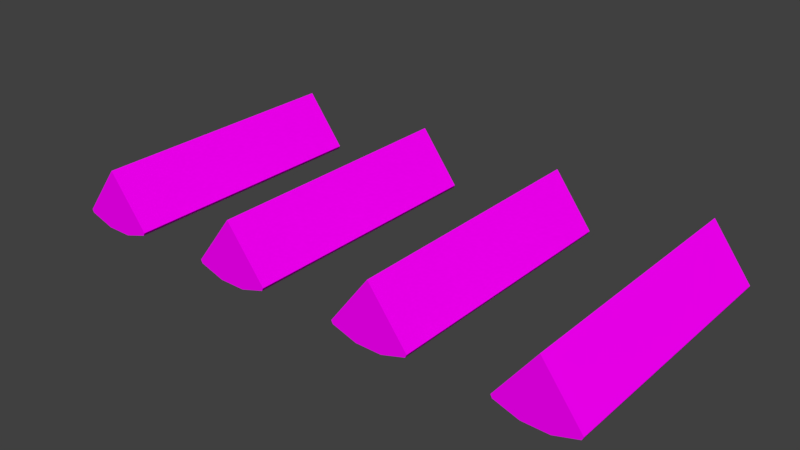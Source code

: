 # Source: BL_Firewood.blend  (saved by Blender 2.79.0; exported with 4.5.12 LTS)
import bpy
from mathutils import Matrix  # noqa: F401  (used for matrix-valued properties, if any)

bpy.ops.wm.read_factory_settings(use_empty=True)
scene = bpy.context.scene
scene.name = 'Scene'

# ---- collections
col_collection_1 = bpy.data.collections.new('Collection 1'); scene.collection.children.link(col_collection_1)

# ---- images (referenced by path relative to the original .blend; pixels are not part of the script)
import os
ASSET_DIR = os.environ.get("B2B_ASSET_DIR", "")  # directory of the original .blend (textures are referenced by path, not embedded)
HERE = os.path.dirname(os.path.abspath(__file__))  # packed textures are extracted next to this script under _unpacked/

def load_image(name, relpath, width, height, colorspace="sRGB"):
    """Load a texture the original file referenced (path relative to the .blend, or extracted next to this script)."""
    p = next((c for c in (os.path.join(HERE, relpath), os.path.join(ASSET_DIR, relpath)) if relpath and os.path.exists(c)), "")
    if p:
        img = bpy.data.images.load(p, check_existing=True)
        img.name = name
    else:  # same state as the original file: an image datablock whose file is absent (Cycles renders it pink)
        img = bpy.data.images.new(name, width, height)
        img.source = "FILE"
        img.filepath = "//" + (relpath or name)
    img.colorspace_settings.name = colorspace
    return img
img_tx_firewood_png_001 = load_image('TX_Firewood.png.001', 'TX_Firewood.png', 1024, 1024, 'sRGB')

# ---- materials (node trees are filled in below, after node groups)
mat_mt_firewood_d = bpy.data.materials.new('MT_Firewood_D')
mat_mt_firewood_d.alpha_threshold = 0.0
mat_mt_firewood_d.roughness = 0.5
mat_mt_firewood_b = bpy.data.materials.new('MT_Firewood_B')
mat_mt_firewood_b.alpha_threshold = 0.0
mat_mt_firewood_b.roughness = 0.5
mat_mt_firewood_a = bpy.data.materials.new('MT_Firewood_A')
mat_mt_firewood_a.alpha_threshold = 0.0
mat_mt_firewood_a.roughness = 0.5
mat_mt_firewood_c = bpy.data.materials.new('MT_Firewood_C')
mat_mt_firewood_c.alpha_threshold = 0.0
mat_mt_firewood_c.roughness = 0.5

# ---- node groups
ng_auto_smooth = bpy.data.node_groups.new('Auto Smooth', 'GeometryNodeTree')
_s = ng_auto_smooth.interface.new_socket(name='Geometry', in_out='OUTPUT', socket_type='NodeSocketGeometry')
_s = ng_auto_smooth.interface.new_socket(name='Geometry', in_out='INPUT', socket_type='NodeSocketGeometry')
_s = ng_auto_smooth.interface.new_socket(name='Angle', in_out='INPUT', socket_type='NodeSocketFloat')
_s.subtype = 'ANGLE'
_s.min_value = 0.0
_s.max_value = 3.142
ng_auto_smooth.is_modifier = True
_N = ng_auto_smooth.nodes; _L = ng_auto_smooth.links
n0 = _N.new('NodeGroupOutput'); n0.name = 'Group Output'; n0.location = (480, -100)
n1 = _N.new('NodeGroupInput'); n1.name = 'Group Input'; n1.location = (-420, -300)
n2 = _N.new('NodeGroupInput'); n2.name = 'Group Input.001'; n2.location = (-60, -100)
n3 = _N.new('GeometryNodeSetShadeSmooth'); n3.name = 'Set Shade Smooth'; n3.location = (120, -100)
n3.domain = 'EDGE'
n4 = _N.new('GeometryNodeSetShadeSmooth'); n4.name = 'Set Shade Smooth.001'; n4.location = (300, -100)
n5 = _N.new('GeometryNodeInputMeshEdgeAngle'); n5.name = 'Edge Angle'; n5.location = (-420, -220)
n6 = _N.new('GeometryNodeInputEdgeSmooth'); n6.name = 'Is Edge Smooth'; n6.location = (-60, -160)
n7 = _N.new('GeometryNodeInputShadeSmooth'); n7.name = 'Is Face Smooth'; n7.location = (-240, -340)
n8 = _N.new('FunctionNodeBooleanMath'); n8.name = 'Boolean Math'; n8.location = (-60, -220)
n9 = _N.new('FunctionNodeCompare'); n9.name = 'Compare'; n9.location = (-240, -180)
n9.operation = 'LESS_EQUAL'
_L.new(n5.outputs[0], n9.inputs[0])
_L.new(n4.outputs[0], n0.inputs[0])
_L.new(n1.outputs[1], n9.inputs[1])
_L.new(n9.outputs[0], n8.inputs[0])
_L.new(n7.outputs[0], n8.inputs[1])
_L.new(n2.outputs[0], n3.inputs[0])
_L.new(n6.outputs[0], n3.inputs[1])
_L.new(n3.outputs[0], n4.inputs[0])
_L.new(n8.outputs[0], n3.inputs[2])
n0.is_active_output = True

# ---- material node trees
mat_mt_firewood_d.use_nodes = True; mat_mt_firewood_d.node_tree.nodes.clear()
_N = mat_mt_firewood_d.node_tree.nodes; _L = mat_mt_firewood_d.node_tree.links
n0 = _N.new('ShaderNodeOutputMaterial'); n0.name = 'Material Output'; n0.location = (300, 300)
n1 = _N.new('ShaderNodeBsdfDiffuse'); n1.name = 'Diffuse BSDF'; n1.location = (10, 300)
n2 = _N.new('ShaderNodeTexImage'); n2.name = 'Image Texture'; n2.location = (-220, 300)
n2.width = 140
n2.image = img_tx_firewood_png_001
_L.new(n1.outputs[0], n0.inputs[0])
_L.new(n2.outputs[0], n1.inputs[0])
n0.is_active_output = True
mat_mt_firewood_b.use_nodes = True; mat_mt_firewood_b.node_tree.nodes.clear()
_N = mat_mt_firewood_b.node_tree.nodes; _L = mat_mt_firewood_b.node_tree.links
n0 = _N.new('ShaderNodeOutputMaterial'); n0.name = 'Material Output'; n0.location = (300, 300)
n1 = _N.new('ShaderNodeBsdfDiffuse'); n1.name = 'Diffuse BSDF'; n1.location = (10, 300)
n2 = _N.new('ShaderNodeTexImage'); n2.name = 'Image Texture'; n2.location = (-180, 300)
n2.width = 140
n2.image = img_tx_firewood_png_001
_L.new(n1.outputs[0], n0.inputs[0])
_L.new(n2.outputs[0], n1.inputs[0])
n0.is_active_output = True
mat_mt_firewood_a.use_nodes = True; mat_mt_firewood_a.node_tree.nodes.clear()
_N = mat_mt_firewood_a.node_tree.nodes; _L = mat_mt_firewood_a.node_tree.links
n0 = _N.new('ShaderNodeOutputMaterial'); n0.name = 'Material Output'; n0.location = (300, 300)
n1 = _N.new('ShaderNodeBsdfDiffuse'); n1.name = 'Diffuse BSDF'; n1.location = (10, 300)
n2 = _N.new('ShaderNodeTexImage'); n2.name = 'Image Texture'; n2.location = (-260, 260)
n2.width = 140
n2.image = img_tx_firewood_png_001
_L.new(n1.outputs[0], n0.inputs[0])
_L.new(n2.outputs[0], n1.inputs[0])
n0.is_active_output = True
mat_mt_firewood_c.use_nodes = True; mat_mt_firewood_c.node_tree.nodes.clear()
_N = mat_mt_firewood_c.node_tree.nodes; _L = mat_mt_firewood_c.node_tree.links
n0 = _N.new('ShaderNodeOutputMaterial'); n0.name = 'Material Output'; n0.location = (300, 300)
n1 = _N.new('ShaderNodeBsdfDiffuse'); n1.name = 'Diffuse BSDF'; n1.location = (10, 300)
n2 = _N.new('ShaderNodeTexImage'); n2.name = 'Image Texture'; n2.location = (-200, 280)
n2.width = 140
n2.image = img_tx_firewood_png_001
_L.new(n1.outputs[0], n0.inputs[0])
_L.new(n2.outputs[0], n1.inputs[0])
n0.is_active_output = True

# ---- world
world_world = bpy.data.worlds.new('World'); scene.world = world_world
world_world.color = (0.05088, 0.05088, 0.05088)
world_world.use_sun_shadow = False
world_world.sun_shadow_jitter_overblur = 0.0
world_world.cycles.sampling_method = 'MANUAL'

# ---- meshes
me_ms_firewood_d = bpy.data.meshes.new('MS_Firewood_D')
me_ms_firewood_d.from_pydata([(1.192e-07, 0.17, 0.08), (-5.96e-08, -0.17, 0.08), (-0.01667, -0.17, 2.794e-09), (0.01667, -0.17, -4.657e-09), (0.01667, 0.17, -4.657e-09), (-0.01667, 0.17, 6.519e-09), (-0.048, 0.17, 0.01), (-0.05, 0.17, 0.014), (-0.05, -0.17, 0.014), (-0.048, -0.17, 0.01), (0.05, 0.17, 0.014), (0.048, 0.17, 0.01), (0.048, -0.17, 0.01), (0.05, -0.17, 0.014)], [], [(2, 9, 6, 5), (12, 3, 4, 11), (0, 10, 11, 4), (12, 13, 1, 3), (1, 8, 9, 2), (1, 13, 10, 0), (3, 2, 5, 4), (0, 4, 5), (0, 7, 8, 1), (3, 1, 2), (6, 9, 8, 7), (12, 11, 10, 13), (6, 7, 0, 5)])
me_ms_firewood_d.polygons.foreach_set('use_smooth', [True] * 13)
_uv = me_ms_firewood_d.uv_layers.new(name='UV_Firewood_D')
_uv.uv.foreach_set('vector', [0.5, 0.3125, 0.5239, 0.3125, 0.5239, 0.625, 0.5, 0.625, 0.4448, 0.3125, 0.4688, 0.3125, 0.4688, 0.625, 0.4448, 0.625, 0.5625, 0.2812, 0.625, 0.2041, 0.6221, 0.1997, 0.5825, 0.1875, 0.6221, 0.1997, 0.625, 0.2041, 0.5625, 0.2812, 0.5825, 0.1875, 0.5625, 0.2812, 0.5, 0.2041, 0.5029, 0.1997, 0.5425, 0.1875, 0.3438, 0.3125, 0.4375, 0.3125, 0.4375, 0.625, 0.3438, 0.625, 0.4688, 0.3125, 0.5, 0.3125, 0.5, 0.625, 0.4688, 0.625, 0.5625, 0.2812, 0.5825, 0.1875, 0.5425, 0.1875, 0.625, 0.625, 0.5312, 0.625, 0.5312, 0.3125, 0.625, 0.3125, 0.5825, 0.1875, 0.5625, 0.2812, 0.5425, 0.1875, 0.5239, 0.625, 0.5239, 0.3125, 0.5312, 0.3125, 0.5312, 0.625, 0.4448, 0.3125, 0.4448, 0.625, 0.4375, 0.625, 0.4375, 0.3125, 0.5029, 0.1997, 0.5, 0.2041, 0.5625, 0.2812, 0.5425, 0.1875])
me_ms_firewood_d.materials.append(mat_mt_firewood_d)
me_ms_firewood_d.use_remesh_preserve_volume = False
me_ms_firewood_d.use_remesh_preserve_attributes = False
me_ms_firewood_d.use_mirror_vertex_groups = False
me_ms_firewood_d.update()
me_ms_firewood_b = bpy.data.meshes.new('MS_Firewood_B')
me_ms_firewood_b.from_pydata([(1.192e-07, 0.17, 0.08), (-5.96e-08, -0.17, 0.08), (-0.01667, -0.17, 2.794e-09), (0.01667, -0.17, -4.657e-09), (0.01667, 0.17, -4.657e-09), (-0.01667, 0.17, 6.519e-09), (-0.048, 0.17, 0.01), (-0.05, 0.17, 0.014), (-0.05, -0.17, 0.014), (-0.048, -0.17, 0.01), (0.05, 0.17, 0.014), (0.048, 0.17, 0.01), (0.048, -0.17, 0.01), (0.05, -0.17, 0.014)], [], [(2, 9, 6, 5), (12, 3, 4, 11), (0, 10, 11, 4), (12, 13, 1, 3), (1, 8, 9, 2), (1, 13, 10, 0), (3, 2, 5, 4), (0, 4, 5), (0, 7, 8, 1), (3, 1, 2), (6, 9, 8, 7), (12, 11, 10, 13), (6, 7, 0, 5)])
me_ms_firewood_b.polygons.foreach_set('use_smooth', [True] * 13)
_uv = me_ms_firewood_b.uv_layers.new(name='UV_Firewood_B')
_uv.uv.foreach_set('vector', [0.5, 0.6562, 0.5239, 0.6562, 0.5239, 0.9688, 0.5, 0.9688, 0.4448, 0.6562, 0.4688, 0.6562, 0.4688, 0.9688, 0.4448, 0.9688, 0.25, 0.2812, 0.3125, 0.2041, 0.3096, 0.1997, 0.27, 0.1875, 0.3096, 0.1997, 0.3125, 0.2041, 0.25, 0.2812, 0.27, 0.1875, 0.25, 0.2812, 0.1875, 0.2041, 0.1904, 0.1997, 0.23, 0.1875, 0.3438, 0.6562, 0.4375, 0.6562, 0.4375, 0.9688, 0.3438, 0.9688, 0.4688, 0.6562, 0.5, 0.6562, 0.5, 0.9688, 0.4688, 0.9688, 0.25, 0.2812, 0.27, 0.1875, 0.23, 0.1875, 0.625, 0.9688, 0.5312, 0.9688, 0.5312, 0.6562, 0.625, 0.6562, 0.27, 0.1875, 0.25, 0.2812, 0.23, 0.1875, 0.5239, 0.9688, 0.5239, 0.6562, 0.5312, 0.6562, 0.5312, 0.9688, 0.4448, 0.6562, 0.4448, 0.9688, 0.4375, 0.9688, 0.4375, 0.6562, 0.1904, 0.1997, 0.1875, 0.2041, 0.25, 0.2812, 0.23, 0.1875])
me_ms_firewood_b.materials.append(mat_mt_firewood_b)
me_ms_firewood_b.use_remesh_preserve_volume = False
me_ms_firewood_b.use_remesh_preserve_attributes = False
me_ms_firewood_b.use_mirror_vertex_groups = False
me_ms_firewood_b.update()
me_ms_firewood_a = bpy.data.meshes.new('MS_Firewood_A')
me_ms_firewood_a.from_pydata([(1.192e-07, 0.17, 0.08), (-5.96e-08, -0.17, 0.08), (-0.01667, -0.17, 2.794e-09), (0.01667, -0.17, -4.657e-09), (0.01667, 0.17, -4.657e-09), (-0.01667, 0.17, 6.519e-09), (-0.048, 0.17, 0.01), (-0.05, 0.17, 0.014), (-0.05, -0.17, 0.014), (-0.048, -0.17, 0.01), (0.05, 0.17, 0.014), (0.048, 0.17, 0.01), (0.048, -0.17, 0.01), (0.05, -0.17, 0.014)], [], [(2, 9, 6, 5), (12, 3, 4, 11), (0, 10, 11, 4), (12, 13, 1, 3), (1, 8, 9, 2), (1, 13, 10, 0), (3, 2, 5, 4), (0, 4, 5), (0, 7, 8, 1), (3, 1, 2), (6, 9, 8, 7), (12, 11, 10, 13), (6, 7, 0, 5)])
me_ms_firewood_a.polygons.foreach_set('use_smooth', [True] * 13)
_uv = me_ms_firewood_a.uv_layers.new(name='UV_Firewood_A')
_uv.uv.foreach_set('vector', [0.1875, 0.6562, 0.2114, 0.6562, 0.2114, 0.9688, 0.1875, 0.9688, 0.1323, 0.6562, 0.1562, 0.6562, 0.1562, 0.9688, 0.1323, 0.9688, 0.09375, 0.2812, 0.1562, 0.2041, 0.1533, 0.1997, 0.1138, 0.1875, 0.1533, 0.1997, 0.1562, 0.2041, 0.09375, 0.2812, 0.1138, 0.1875, 0.09375, 0.2812, 0.03125, 0.2041, 0.03418, 0.1997, 0.07373, 0.1875, 0.03125, 0.6562, 0.125, 0.6562, 0.125, 0.9688, 0.03125, 0.9688, 0.1562, 0.6562, 0.1875, 0.6562, 0.1875, 0.9688, 0.1562, 0.9688, 0.09375, 0.2812, 0.1138, 0.1875, 0.07373, 0.1875, 0.3125, 0.9688, 0.2188, 0.9688, 0.2188, 0.6562, 0.3125, 0.6562, 0.1138, 0.1875, 0.09375, 0.2812, 0.07373, 0.1875, 0.2114, 0.9688, 0.2114, 0.6562, 0.2188, 0.6562, 0.2188, 0.9688, 0.1323, 0.6562, 0.1323, 0.9688, 0.125, 0.9688, 0.125, 0.6562, 0.03418, 0.1997, 0.03125, 0.2041, 0.09375, 0.2812, 0.07373, 0.1875])
me_ms_firewood_a.materials.append(mat_mt_firewood_a)
me_ms_firewood_a.use_remesh_preserve_volume = False
me_ms_firewood_a.use_remesh_preserve_attributes = False
me_ms_firewood_a.use_mirror_vertex_groups = False
me_ms_firewood_a.update()
me_ms_firewood_c = bpy.data.meshes.new('MS_Firewood_C')
me_ms_firewood_c.from_pydata([(1.192e-07, 0.17, 0.08), (-5.96e-08, -0.17, 0.08), (-0.01667, -0.17, 2.794e-09), (0.01667, -0.17, -4.657e-09), (0.01667, 0.17, -4.657e-09), (-0.01667, 0.17, 6.519e-09), (-0.048, 0.17, 0.01), (-0.05, 0.17, 0.014), (-0.05, -0.17, 0.014), (-0.048, -0.17, 0.01), (0.05, 0.17, 0.014), (0.048, 0.17, 0.01), (0.048, -0.17, 0.01), (0.05, -0.17, 0.014)], [], [(2, 9, 6, 5), (12, 3, 4, 11), (0, 10, 11, 4), (12, 13, 1, 3), (1, 8, 9, 2), (1, 13, 10, 0), (3, 2, 5, 4), (0, 4, 5), (0, 7, 8, 1), (3, 1, 2), (6, 9, 8, 7), (12, 11, 10, 13), (6, 7, 0, 5)])
me_ms_firewood_c.polygons.foreach_set('use_smooth', [True] * 13)
_uv = me_ms_firewood_c.uv_layers.new(name='UV_Firewood_C')
_uv.uv.foreach_set('vector', [0.1875, 0.3125, 0.2114, 0.3125, 0.2114, 0.625, 0.1875, 0.625, 0.1323, 0.3125, 0.1562, 0.3125, 0.1562, 0.625, 0.1323, 0.625, 0.4062, 0.2812, 0.4688, 0.2041, 0.4658, 0.1997, 0.4263, 0.1875, 0.4658, 0.1997, 0.4688, 0.2041, 0.4062, 0.2812, 0.4263, 0.1875, 0.4062, 0.2812, 0.3438, 0.2041, 0.3467, 0.1997, 0.3862, 0.1875, 0.03125, 0.3125, 0.125, 0.3125, 0.125, 0.625, 0.03125, 0.625, 0.1562, 0.3125, 0.1875, 0.3125, 0.1875, 0.625, 0.1562, 0.625, 0.4062, 0.2812, 0.4263, 0.1875, 0.3862, 0.1875, 0.3125, 0.625, 0.2188, 0.625, 0.2188, 0.3125, 0.3125, 0.3125, 0.4263, 0.1875, 0.4062, 0.2812, 0.3862, 0.1875, 0.2114, 0.625, 0.2114, 0.3125, 0.2188, 0.3125, 0.2188, 0.625, 0.1323, 0.3125, 0.1323, 0.625, 0.125, 0.625, 0.125, 0.3125, 0.3467, 0.1997, 0.3438, 0.2041, 0.4062, 0.2812, 0.3862, 0.1875])
me_ms_firewood_c.materials.append(mat_mt_firewood_c)
me_ms_firewood_c.use_remesh_preserve_volume = False
me_ms_firewood_c.use_remesh_preserve_attributes = False
me_ms_firewood_c.use_mirror_vertex_groups = False
me_ms_firewood_c.update()

# ---- objects
ob_ms_firewood_d = bpy.data.objects.new('MS_Firewood_D', me_ms_firewood_d)
ob_ms_firewood_b = bpy.data.objects.new('MS_Firewood_B', me_ms_firewood_b)
ob_ms_firewood_a = bpy.data.objects.new('MS_Firewood_A', me_ms_firewood_a)
ob_ms_firewood_c = bpy.data.objects.new('MS_Firewood_C', me_ms_firewood_c)

# ---- transforms, parenting, visibility, modifiers, constraints
ob_ms_firewood_d.location = (0.3, 0.0, 0.0)
ob_ms_firewood_d.lineart.crease_threshold = 0.0
_m = ob_ms_firewood_d.modifiers.new('Auto Smooth', 'NODES')
_m.node_group = ng_auto_smooth
_gi = [s.identifier for s in ng_auto_smooth.interface.items_tree if s.item_type == 'SOCKET' and s.in_out == 'INPUT']
_m[_gi[1]] = 1.047  # Angle
ob_ms_firewood_b.location = (-0.1, 0.0, 0.0)
ob_ms_firewood_b.lineart.crease_threshold = 0.0
_m = ob_ms_firewood_b.modifiers.new('Auto Smooth', 'NODES')
_m.node_group = ng_auto_smooth
_gi = [s.identifier for s in ng_auto_smooth.interface.items_tree if s.item_type == 'SOCKET' and s.in_out == 'INPUT']
_m[_gi[1]] = 1.047  # Angle
ob_ms_firewood_a.location = (-0.3, 0.0, 0.0)
ob_ms_firewood_a.lineart.crease_threshold = 0.0
_m = ob_ms_firewood_a.modifiers.new('Auto Smooth', 'NODES')
_m.node_group = ng_auto_smooth
_gi = [s.identifier for s in ng_auto_smooth.interface.items_tree if s.item_type == 'SOCKET' and s.in_out == 'INPUT']
_m[_gi[1]] = 1.047  # Angle
ob_ms_firewood_c.location = (0.1, 0.0, 0.0)
ob_ms_firewood_c.lineart.crease_threshold = 0.0
_m = ob_ms_firewood_c.modifiers.new('Auto Smooth', 'NODES')
_m.node_group = ng_auto_smooth
_gi = [s.identifier for s in ng_auto_smooth.interface.items_tree if s.item_type == 'SOCKET' and s.in_out == 'INPUT']
_m[_gi[1]] = 1.047  # Angle

# ---- collection membership
col_collection_1.objects.link(ob_ms_firewood_d)
col_collection_1.objects.link(ob_ms_firewood_b)
col_collection_1.objects.link(ob_ms_firewood_a)
col_collection_1.objects.link(ob_ms_firewood_c)

# ---- scene / render settings (as saved in the file)
scene.frame_start = 1; scene.frame_end = 250; scene.frame_set(1)
scene.render.engine = 'CYCLES'
scene.render.resolution_percentage = 50
scene.render.dither_intensity = 0.0
scene.cycles.use_denoising = False
scene.cycles.samples = 128
scene.cycles.sampling_pattern = 'TABULATED_SOBOL'
scene.cycles.use_adaptive_sampling = False
scene.cycles.use_light_tree = False
scene.cycles.blur_glossy = 0.0
scene.cycles.sample_clamp_indirect = 0.0
scene.view_settings.view_transform = 'Standard'
bpy.context.view_layer.update()

# ---- added for rendering (the .blend has no active camera and no usable light): camera, sun
cam_auto = bpy.data.cameras.new('AutoCamera')
cam_auto.lens = 50.0
cam_auto.sensor_width = 36.0
cam_auto.clip_end = 1000.0
ob_auto_camera = bpy.data.objects.new('AutoCamera', cam_auto)
scene.collection.objects.link(ob_auto_camera)
ob_auto_camera.location = (0.723807, -0.868569, 0.619046)
ob_auto_camera.rotation_euler = (1.09748, -7.21219e-08, 0.694738)
scene.camera = ob_auto_camera
light_auto_sun = bpy.data.lights.new('AutoSun', 'SUN')
light_auto_sun.energy = 3.0
light_auto_sun.angle = 0.0523599
ob_auto_sun = bpy.data.objects.new('AutoSun', light_auto_sun)
scene.collection.objects.link(ob_auto_sun)
ob_auto_sun.rotation_euler = (0.872665, 0.174533, 0.523599)
bpy.context.view_layer.update()
